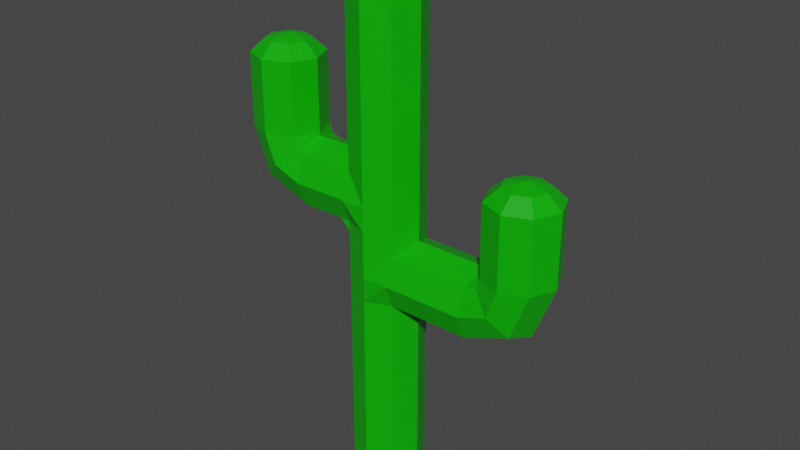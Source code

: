 # Source: cacti1.blend  (saved by Blender 2.83.19; exported with 4.5.12 LTS)
import bpy
from mathutils import Matrix  # noqa: F401  (used for matrix-valued properties, if any)

bpy.ops.wm.read_factory_settings(use_empty=True)
scene = bpy.context.scene
scene.name = 'Scene'

# ---- collections
col_collection = bpy.data.collections.new('Collection'); scene.collection.children.link(col_collection)

# ---- materials (node trees are filled in below, after node groups)
mat_material = bpy.data.materials.new('Material')
mat_material.alpha_threshold = 0.0
mat_material.use_transparent_shadow = False
mat_material.line_color = (0.0, 0.0, 0.0, 1.0)

# ---- material node trees
mat_material.use_nodes = True; mat_material.node_tree.nodes.clear()
_N = mat_material.node_tree.nodes; _L = mat_material.node_tree.links
n0 = _N.new('ShaderNodeOutputMaterial'); n0.name = 'Material Output'; n0.location = (300, 300)
n1 = _N.new('ShaderNodeBsdfPrincipled'); n1.name = 'Principled BSDF'; n1.location = (10, 300)
n1.distribution = 'GGX'
n1.subsurface_method = 'BURLEY'
n1.inputs[0].default_value = (0.003035, 0.4508, 0.0, 1.0)
n1.inputs[2].default_value = 0.4
n1.inputs[3].default_value = 1.45
n1.inputs[27].default_value = (0.0, 0.0, 0.0, 1.0)
n1.inputs[28].default_value = 1.0
_L.new(n1.outputs[0], n0.inputs[0])
n0.is_active_output = True

# ---- world
world_world = bpy.data.worlds.new('World'); scene.world = world_world
world_world.use_nodes = True; world_world.node_tree.nodes.clear()
_N = world_world.node_tree.nodes; _L = world_world.node_tree.links
n0 = _N.new('ShaderNodeOutputWorld'); n0.name = 'World Output'; n0.location = (300, 300)
n1 = _N.new('ShaderNodeBackground'); n1.name = 'Background'; n1.location = (10, 300)
n1.inputs[0].default_value = (0.05088, 0.05088, 0.05088, 1.0)
_L.new(n1.outputs[0], n0.inputs[0])
n0.is_active_output = True
world_world.color = (0.05088, 0.05088, 0.05088)
world_world.use_sun_shadow = False
world_world.sun_shadow_jitter_overblur = 0.0

# ---- meshes
me_circle = bpy.data.meshes.new('Circle')
me_circle.from_pydata([(0.0, 1.0, 0.0), (-0.7071, 0.7071, 0.0), (-1.0, -4.371e-08, 0.0), (-0.7071, -0.7071, 0.0), (8.742e-08, -1.0, 0.0), (0.7071, -0.7071, 0.0), (1.0, 1.192e-08, 0.0), (0.7071, 0.7071, 0.0), (-1.0, -4.371e-08, 5.0), (-0.7071, -0.7071, 5.0), (8.742e-08, -1.0, 5.0), (0.0, 1.0, 7.0), (-0.7071, -0.7071, 7.0), (8.742e-08, -1.0, 7.0), (0.7071, 0.7071, 7.0), (-0.7071, 0.7071, 5.0), (-1.748e-07, 1.0, 5.0), (1.0, -1.781e-07, 7.0), (0.7071, 0.7071, 5.0), (1.0, 1.311e-07, 5.0), (0.7071, -0.7071, 5.0), (3.0, -0.7071, 5.293), (-1.0, 1.0, 8.0), (-1.0, 0.7071, 8.707), (-1.0, -1.781e-07, 9.0), (-1.0, -0.7071, 8.707), (-1.0, -1.0, 8.0), (-1.0, -0.7071, 7.293), (-1.0, 0.7071, 7.293), (0.0, 1.0, 9.0), (-0.7071, 0.7071, 9.0), (-0.7071, -0.7071, 9.0), (8.742e-08, -1.0, 9.0), (0.7071, -0.7071, 9.0), (1.0, 1.192e-08, 9.0), (0.7071, 0.7071, 9.0), (0.0, 1.0, 14.0), (-0.7071, 0.7071, 14.0), (-1.0, -4.371e-08, 14.0), (-0.7071, -0.7071, 14.0), (8.742e-08, -1.0, 14.0), (0.7071, -0.7071, 14.0), (1.0, 1.192e-08, 14.0), (0.7071, 0.7071, 14.0), (2.98e-09, 0.6, 14.36), (-0.4243, 0.4243, 14.36), (-0.6, -2.623e-08, 14.36), (-0.4243, -0.4243, 14.36), (5.543e-08, -0.6, 14.36), (0.4243, -0.4243, 14.36), (0.6, 7.155e-09, 14.36), (0.4243, 0.4243, 14.36), (2.608e-08, 0.0, 14.5), (-0.7071, -0.9982, 8.0), (1.0, -8.307e-08, 8.0), (-0.7071, 0.9982, 8.0), (0.0, 1.0, 8.0), (0.7071, 0.7071, 8.0), (0.7071, -0.7071, 8.0), (8.742e-08, -1.0, 8.0), (-0.7071, -0.71, 8.704), (1.0, -3.557e-08, 8.704), (-0.7071, 0.71, 8.704), (0.7071, 0.7071, 8.704), (0.0, 1.0, 8.704), (0.7071, -0.7071, 8.704), (8.742e-08, -1.0, 8.704), (0.7071, -0.7071, 7.292), (0.0, 1.0, 7.292), (0.7071, 0.7071, 7.292), (1.0, -1.504e-07, 7.292), (-0.7071, -0.7074, 7.292), (-0.7071, 0.7074, 7.292), (8.742e-08, -1.0, 7.292), (3.0, 0.7071, 5.293), (3.0, 1.0, 6.0), (1.0, -1.0, 6.0), (1.0, -0.7071, 6.707), (3.0, 0.7071, 6.707), (1.0, 0.7071, 6.707), (1.0, 1.0, 6.0), (1.0, 0.7071, 5.293), (1.0, -0.7071, 5.293), (3.0, -0.7071, 6.707), (0.7071, -0.7071, 7.0), (3.0, -1.0, 6.0), (3.0, 1.311e-07, 5.0), (-0.7071, 0.7071, 7.0), (-1.0, -9.935e-08, 7.0), (3.0, -1.781e-07, 7.0), (0.7071, 0.9982, 6.0), (-1.0, -4.35e-09, 6.0), (0.7071, -0.9982, 6.0), (8.742e-08, -1.0, 6.0), (-0.7071, -0.7071, 6.0), (-0.7071, 0.7071, 6.0), (-1.748e-07, 1.0, 6.0), (0.7071, 0.71, 6.704), (-1.0, -5.185e-08, 6.704), (0.7071, -0.71, 6.704), (-0.7071, -0.7071, 6.704), (8.742e-08, -1.0, 6.704), (-0.7071, 0.7071, 6.704), (-1.748e-07, 1.0, 6.704), (-0.7071, 0.7071, 5.292), (8.742e-08, -1.0, 5.292), (-0.7071, -0.7071, 5.292), (-1.0, 6.294e-08, 5.292), (0.7071, 0.7074, 5.292), (0.7071, -0.7074, 5.292), (-1.748e-07, 1.0, 5.292), (4.3, -0.7071, 5.8), (4.3, 0.7071, 5.8), (3.8, 1.0, 6.3), (3.3, 0.7071, 6.8), (3.3, -0.7071, 6.8), (3.8, -1.0, 6.3), (4.507, 9.178e-08, 5.593), (3.093, -1.387e-07, 7.007), (4.807, -0.7071, 7.1), (4.807, 0.7071, 7.1), (4.1, 1.0, 7.1), (3.393, 0.7071, 7.1), (3.393, -0.7071, 7.1), (4.1, -1.0, 7.1), (5.1, -3.225e-09, 7.1), (3.1, -4.371e-08, 7.1), (4.807, -0.7071, 9.1), (3.393, -0.7071, 9.1), (5.1, -3.225e-09, 9.1), (4.1, 1.0, 9.1), (3.393, 0.7071, 9.1), (3.1, -4.371e-08, 9.1), (4.1, -1.0, 9.1), (4.807, 0.7071, 9.1), (4.1, 0.6, 9.465), (3.676, 0.4243, 9.465), (3.5, -2.623e-08, 9.465), (3.676, -0.4243, 9.465), (4.1, -0.6, 9.465), (4.524, -0.4243, 9.465), (4.7, 7.155e-09, 9.465), (4.524, 0.4243, 9.465), (4.1, 0.0, 9.604), (-2.246, -0.7071, 7.293), (-2.246, 0.7071, 7.293), (-2.246, 1.0, 8.0), (-2.246, 0.7071, 8.707), (-2.246, -0.7071, 8.707), (-2.246, -1.0, 8.0), (-2.246, 1.311e-07, 7.0), (-2.246, -1.781e-07, 9.0), (-3.546, -0.7071, 7.8), (-3.546, 0.7071, 7.8), (-3.046, 1.0, 8.3), (-2.546, 0.7071, 8.8), (-2.546, -0.7071, 8.8), (-3.046, -1.0, 8.3), (-3.753, 9.178e-08, 7.593), (-2.339, -1.387e-07, 9.007), (-4.053, -0.7071, 9.1), (-4.053, 0.7071, 9.1), (-3.346, 1.0, 9.1), (-2.639, 0.7071, 9.1), (-2.639, -0.7071, 9.1), (-3.346, -1.0, 9.1), (-4.346, -3.225e-09, 9.1), (-2.346, -4.371e-08, 9.1), (-4.053, -0.7071, 11.1), (-2.639, -0.7071, 11.1), (-4.346, -3.225e-09, 11.1), (-3.346, 1.0, 11.1), (-2.639, 0.7071, 11.1), (-2.346, -4.371e-08, 11.1), (-3.346, -1.0, 11.1), (-4.053, 0.7071, 11.1), (-3.346, 0.6, 11.46), (-2.922, 0.4243, 11.46), (-2.746, -2.623e-08, 11.46), (-2.922, -0.4243, 11.46), (-3.346, -0.6, 11.46), (-3.771, -0.4243, 11.46), (-3.946, 7.155e-09, 11.46), (-3.771, 0.4243, 11.46), (-3.346, 0.0, 11.6)], [], [(4, 10, 9, 3), (2, 8, 15, 1), (7, 18, 19, 6), (5, 20, 10, 4), (3, 9, 8, 2), (1, 15, 16, 0), (0, 16, 18, 7), (6, 19, 20, 5), (35, 43, 42, 34), (33, 41, 40, 32), (31, 39, 38, 24), (30, 37, 36, 29), (29, 36, 43, 35), (34, 42, 41, 33), (32, 40, 39, 31), (24, 38, 37, 30), (37, 45, 44, 36), (36, 44, 51, 43), (42, 50, 49, 41), (40, 48, 47, 39), (38, 46, 45, 37), (43, 51, 50, 42), (41, 49, 48, 40), (39, 47, 46, 38), (51, 52, 50), (49, 52, 48), (47, 52, 46), (45, 52, 44), (44, 52, 51), (50, 52, 49), (48, 52, 47), (46, 52, 45), (63, 57, 56, 64), (67, 70, 54, 58), (69, 14, 11, 68), (71, 12, 13, 73), (56, 55, 62, 64), (65, 61, 34, 33), (66, 59, 58, 65), (68, 72, 55, 56), (73, 13, 84, 67), (70, 69, 57, 54), (61, 63, 35, 34), (60, 53, 59, 66), (64, 62, 30, 29), (31, 60, 66, 32), (54, 57, 63, 61), (32, 66, 65, 33), (58, 54, 61, 65), (35, 63, 64, 29), (17, 14, 69, 70), (59, 73, 67, 58), (11, 87, 72, 68), (53, 71, 73, 59), (57, 69, 68, 56), (84, 17, 70, 67), (24, 30, 62), (24, 62, 23), (24, 25, 60), (24, 60, 31), (107, 106, 94, 91), (60, 25, 26, 53), (110, 16, 15, 104), (105, 109, 92, 93), (103, 96, 95, 102), (102, 98, 88, 87), (22, 55, 72, 28), (100, 94, 93, 101), (104, 107, 91, 95), (106, 9, 10, 105), (71, 27, 12), (12, 27, 88), (62, 55, 22, 23), (53, 26, 27, 71), (108, 18, 16, 110), (93, 92, 99, 101), (88, 28, 72), (88, 72, 87), (98, 100, 12, 88), (97, 90, 96, 103), (101, 99, 84, 13), (14, 97, 103, 11), (91, 94, 100, 98), (11, 103, 102, 87), (95, 91, 98, 102), (12, 100, 101, 13), (8, 9, 106, 107), (96, 110, 104, 95), (10, 20, 109, 105), (90, 108, 110, 96), (94, 106, 105, 93), (15, 8, 107, 104), (17, 84, 99), (17, 99, 77), (17, 79, 97), (17, 97, 14), (97, 79, 80, 90), (76, 92, 109, 82), (108, 81, 18), (18, 81, 19), (99, 92, 76, 77), (90, 80, 81, 108), (19, 82, 109), (19, 109, 20), (81, 74, 86, 19), (82, 21, 85, 76), (76, 85, 83, 77), (77, 83, 89, 17), (19, 86, 21, 82), (17, 89, 78, 79), (79, 78, 75, 80), (80, 75, 74, 81), (75, 113, 112, 74), (89, 118, 114, 78), (86, 117, 111, 21), (85, 116, 115, 83), (78, 114, 113, 75), (21, 111, 116, 85), (74, 112, 117, 86), (83, 115, 118, 89), (116, 124, 123, 115), (111, 119, 124, 116), (117, 125, 119, 111), (115, 123, 126, 118), (114, 122, 121, 113), (113, 121, 120, 112), (112, 120, 125, 117), (118, 126, 122, 114), (121, 130, 134, 120), (120, 134, 129, 125), (126, 132, 131, 122), (124, 133, 128, 123), (119, 127, 133, 124), (125, 129, 127, 119), (123, 128, 132, 126), (122, 131, 130, 121), (131, 136, 135, 130), (130, 135, 142, 134), (129, 141, 140, 127), (133, 139, 138, 128), (132, 137, 136, 131), (134, 142, 141, 129), (127, 140, 139, 133), (128, 138, 137, 132), (142, 143, 141), (140, 143, 139), (138, 143, 137), (136, 143, 135), (135, 143, 142), (141, 143, 140), (139, 143, 138), (137, 143, 136), (146, 145, 153, 154), (151, 147, 155, 159), (150, 144, 152, 158), (149, 148, 156, 157), (147, 146, 154, 155), (144, 149, 157, 152), (145, 150, 158, 153), (148, 151, 159, 156), (157, 156, 164, 165), (152, 157, 165, 160), (158, 152, 160, 166), (156, 159, 167, 164), (155, 154, 162, 163), (154, 153, 161, 162), (153, 158, 166, 161), (159, 155, 163, 167), (162, 161, 175, 171), (161, 166, 170, 175), (167, 163, 172, 173), (165, 164, 169, 174), (160, 165, 174, 168), (166, 160, 168, 170), (164, 167, 173, 169), (163, 162, 171, 172), (172, 171, 176, 177), (171, 175, 183, 176), (170, 168, 181, 182), (174, 169, 179, 180), (173, 172, 177, 178), (175, 170, 182, 183), (168, 174, 180, 181), (169, 173, 178, 179), (183, 182, 184), (181, 180, 184), (179, 178, 184), (177, 176, 184), (176, 183, 184), (182, 181, 184), (180, 179, 184), (178, 177, 184), (22, 28, 145, 146), (28, 88, 150, 145), (27, 28, 88), (88, 27, 144, 150), (25, 148, 149, 26), (147, 151, 24, 23), (22, 146, 147, 23), (149, 144, 27, 26), (151, 148, 25, 24)])
_uv = me_circle.uv_layers.new(name='UVMap')
_uv.uv.foreach_set('vector', [0.0, 0.0, 0.0, 0.0, 0.0, 0.0, 0.0, 0.0, 0.0, 0.0, 0.0, 0.0, 0.0, 0.0, 0.0, 0.0, 0.0, 0.0, 0.0, 0.0, 0.0, 0.0, 0.0, 0.0, 0.0, 0.0, 0.0, 0.0, 0.0, 0.0, 0.0, 0.0, 0.0, 0.0, 0.0, 0.0, 0.0, 0.0, 0.0, 0.0, 0.0, 0.0, 0.0, 0.0, 0.0, 0.0, 0.0, 0.0, 0.0, 0.0, 0.0, 0.0, 0.0, 0.0, 0.0, 0.0, 0.0, 0.0, 0.0, 0.0, 0.0, 0.0, 0.0, 0.0, 0.0, 0.0, 0.0, 0.0, 0.0, 0.0, 0.0, 0.0, 0.0, 0.0, 0.0, 0.0, 0.0, 0.0, 0.0, 0.0, 0.0, 0.0, 0.0, 0.0, 0.0, 0.0, 0.0, 0.0, 0.0, 0.0, 0.0, 0.0, 0.0, 0.0, 0.0, 0.0, 0.0, 0.0, 0.0, 0.0, 0.0, 0.0, 0.0, 0.0, 0.0, 0.0, 0.0, 0.0, 0.0, 0.0, 0.0, 0.0, 0.0, 0.0, 0.0, 0.0, 0.0, 0.0, 0.0, 0.0, 0.0, 0.0, 0.0, 0.0, 0.0, 0.0, 0.0, 0.0, 0.0, 0.0, 0.0, 0.0, 0.0, 0.0, 0.0, 0.0, 0.0, 0.0, 0.0, 0.0, 0.0, 0.0, 0.0, 0.0, 0.0, 0.0, 0.0, 0.0, 0.0, 0.0, 0.0, 0.0, 0.0, 0.0, 0.0, 0.0, 0.0, 0.0, 0.0, 0.0, 0.0, 0.0, 0.0, 0.0, 0.0, 0.0, 0.0, 0.0, 0.0, 0.0, 0.0, 0.0, 0.0, 0.0, 0.0, 0.0, 0.0, 0.0, 0.0, 0.0, 0.0, 0.0, 0.0, 0.0, 0.0, 0.0, 0.0, 0.0, 0.0, 0.0, 0.0, 0.0, 0.0, 0.0, 0.0, 0.0, 0.0, 0.0, 0.0, 0.0, 0.0, 0.0, 0.0, 0.0, 0.0, 0.0, 0.0, 0.0, 0.0, 0.0, 0.0, 0.0, 0.0, 0.0, 0.0, 0.0, 0.0, 0.0, 0.0, 0.0, 0.0, 0.0, 0.0, 0.0, 0.0, 0.0, 0.0, 0.0, 0.0, 0.0, 0.0, 0.0, 0.0, 0.0, 0.0, 0.0, 0.0, 0.0, 0.0, 0.0, 0.0, 0.0, 0.0, 0.0, 0.0, 0.0, 0.0, 0.0, 0.0, 0.0, 0.0, 0.0, 0.0, 0.0, 0.0, 0.0, 0.0, 0.0, 0.0, 0.0, 0.0, 0.0, 0.0, 0.0, 0.0, 0.0, 0.0, 0.0, 0.0, 0.0, 0.0, 0.0, 0.0, 0.0, 0.0, 0.0, 0.0, 0.0, 0.0, 0.0, 0.0, 0.0, 0.0, 0.0, 0.0, 0.0, 0.0, 0.0, 0.0, 0.0, 0.0, 0.0, 0.0, 0.0, 0.0, 0.0, 0.0, 0.0, 0.0, 0.0, 0.0, 0.0, 0.0, 0.0, 0.0, 0.0, 0.0, 0.0, 0.0, 0.0, 0.0, 0.0, 0.0, 0.0, 0.0, 0.0, 0.0, 0.0, 0.0, 0.0, 0.0, 0.0, 0.0, 0.0, 0.0, 0.0, 0.0, 0.0, 0.0, 0.0, 0.0, 0.0, 0.0, 0.0, 0.0, 0.0, 0.0, 0.0, 0.0, 0.0, 0.0, 0.0, 0.0, 0.0, 0.0, 0.0, 0.0, 0.0, 0.0, 0.0, 0.0, 0.0, 0.0, 0.0, 0.0, 0.0, 0.0, 0.0, 0.0, 0.0, 0.0, 0.0, 0.0, 0.0, 0.0, 0.0, 0.0, 0.0, 0.0, 0.0, 0.0, 0.0, 0.0, 0.0, 0.0, 0.0, 0.0, 0.0, 0.0, 0.0, 0.0, 0.0, 0.0, 0.0, 0.0, 0.0, 0.0, 0.0, 0.0, 0.0, 0.0, 0.0, 0.0, 0.0, 0.0, 0.0, 0.0, 0.0, 0.0, 0.0, 0.0, 0.0, 0.0, 0.0, 0.0, 0.0, 0.0, 0.0, 0.0, 0.0, 0.0, 0.0, 0.0, 0.0, 0.0, 0.0, 0.0, 0.0, 0.0, 0.0, 0.0, 0.0, 0.0, 0.0, 0.0, 0.0, 0.0, 0.0, 0.0, 0.0, 0.0, 0.0, 0.0, 0.0, 0.0, 0.0, 0.0, 0.0, 0.0, 0.0, 0.0, 0.0, 0.0, 0.0, 0.0, 0.0, 0.0, 0.0, 0.0, 0.0, 0.0, 0.0, 0.0, 0.0, 0.0, 0.0, 0.0, 0.0, 0.0, 0.0, 0.0, 0.0, 0.0, 0.0, 0.0, 0.0, 0.0, 0.0, 0.0, 0.0, 0.0, 0.0, 0.0, 0.0, 0.0, 0.0, 0.0, 0.0, 0.0, 0.0, 0.0, 0.0, 0.0, 0.0, 0.0, 0.0, 0.0, 0.0, 0.0, 0.0, 0.0, 0.0, 0.0, 0.0, 0.0, 0.0, 0.0, 0.0, 0.0, 0.0, 0.0, 0.0, 0.0, 0.0, 0.0, 0.0, 0.0, 0.0, 0.0, 0.0, 0.0, 0.0, 0.0, 0.0, 0.0, 0.0, 0.0, 0.0, 0.0, 0.0, 0.0, 0.0, 0.0, 0.0, 0.0, 0.0, 0.0, 0.0, 0.0, 0.0, 0.0, 0.0, 0.0, 0.0, 0.0, 0.0, 0.0, 0.0, 0.0, 0.0, 0.0, 0.0, 0.0, 0.0, 0.0, 0.0, 0.0, 0.0, 0.0, 0.0, 0.0, 0.0, 0.0, 0.0, 0.0, 0.0, 0.0, 0.0, 0.0, 0.0, 0.0, 0.0, 0.0, 0.0, 0.0, 0.0, 0.0, 0.0, 0.0, 0.0, 0.0, 0.0, 0.0, 0.0, 0.0, 0.0, 0.0, 0.0, 0.0, 0.0, 0.0, 0.0, 0.0, 0.0, 0.0, 0.0, 0.0, 0.0, 0.0, 0.0, 0.0, 0.0, 0.0, 0.0, 0.0, 0.0, 0.0, 0.0, 0.0, 0.0, 0.0, 0.0, 0.0, 0.0, 0.0, 0.0, 0.0, 0.0, 0.0, 0.0, 0.0, 0.0, 0.0, 0.0, 0.0, 0.0, 0.0, 0.0, 0.0, 0.0, 0.0, 0.0, 0.0, 0.0, 0.0, 0.0, 0.0, 0.0, 0.0, 0.0, 0.0, 0.0, 0.0, 0.0, 0.0, 0.0, 0.0, 0.0, 0.0, 0.0, 0.0, 0.0, 0.0, 0.0, 0.0, 0.0, 0.0, 0.0, 0.0, 0.0, 0.0, 0.0, 0.0, 0.0, 0.0, 0.0, 0.0, 0.0, 0.0, 0.0, 0.0, 0.0, 0.0, 0.0, 0.0, 0.0, 0.0, 0.0, 0.0, 0.0, 0.0, 0.0, 0.0, 0.0, 0.0, 0.0, 0.0, 0.0, 0.0, 0.0, 0.0, 0.0, 0.0, 0.0, 0.0, 0.0, 0.0, 0.0, 0.0, 0.0, 0.0, 0.0, 0.0, 0.0, 0.0, 0.0, 0.0, 0.0, 0.0, 0.0, 0.0, 0.0, 0.0, 0.0, 0.0, 0.0, 0.0, 0.0, 0.0, 0.0, 0.0, 0.0, 0.0, 0.0, 0.0, 0.0, 0.0, 0.0, 0.0, 0.0, 0.0, 0.0, 0.0, 0.0, 0.0, 0.0, 0.0, 0.0, 0.0, 0.0, 0.0, 0.0, 0.0, 0.0, 0.0, 0.0, 0.0, 0.0, 0.0, 0.0, 0.0, 0.0, 0.0, 0.0, 0.0, 0.0, 0.0, 0.0, 0.0, 0.0, 0.0, 0.0, 0.0, 0.0, 0.0, 0.0, 0.0, 0.0, 0.0, 0.0, 0.0, 0.0, 0.0, 0.0, 0.0, 0.0, 0.0, 0.0, 0.0, 0.0, 0.0, 0.0, 0.0, 0.0, 0.0, 0.0, 0.0, 0.0, 0.0, 0.0, 0.0, 0.0, 0.0, 0.0, 0.0, 0.0, 0.0, 0.0, 0.0, 0.0, 0.0, 0.0, 0.0, 0.0, 0.0, 0.0, 0.0, 0.0, 0.0, 0.0, 0.0, 0.0, 0.0, 0.0, 0.0, 0.0, 0.0, 0.0, 0.0, 0.0, 0.0, 0.0, 0.0, 0.0, 0.0, 0.0, 0.0, 0.0, 0.0, 0.0, 0.0, 0.0, 0.0, 0.0, 0.0, 0.0, 0.0, 0.0, 0.0, 0.0, 0.0, 0.0, 0.0, 0.0, 0.0, 0.0, 0.0, 0.0, 0.0, 0.0, 0.0, 0.0, 0.0, 0.0, 0.0, 0.0, 0.0, 0.0, 0.0, 0.0, 0.0, 0.0, 0.0, 0.0, 0.0, 0.0, 0.0, 0.0, 0.0, 0.0, 0.0, 0.0, 0.0, 0.0, 0.0, 0.0, 0.0, 0.0, 0.0, 0.0, 0.0, 0.0, 0.0, 0.0, 0.0, 0.0, 0.0, 0.0, 0.0, 0.0, 0.0, 0.0, 0.0, 0.0, 0.0, 0.0, 0.0, 0.0, 0.0, 0.0, 0.0, 0.0, 0.0, 0.0, 0.0, 0.0, 0.0, 0.0, 0.0, 0.0, 0.0, 0.0, 0.0, 0.0, 0.0, 0.0, 0.0, 0.0, 0.0, 0.0, 0.0, 0.0, 0.0, 0.0, 0.0, 0.0, 0.0, 0.0, 0.0, 0.0, 0.0, 0.0, 0.0, 0.0, 0.0, 0.0, 0.0, 0.0, 0.0, 0.0, 0.0, 0.0, 0.0, 0.0, 0.0, 0.0, 0.0, 0.0, 0.0, 0.0, 0.0, 0.0, 0.0, 0.0, 0.0, 0.0, 0.0, 0.0, 0.0, 0.0, 0.0, 0.0, 0.0, 0.0, 0.0, 0.0, 0.0, 0.0, 0.0, 0.0, 0.0, 0.0, 0.0, 0.0, 0.0, 0.0, 0.0, 0.0, 0.0, 0.0, 0.0, 0.0, 0.0, 0.0, 0.0, 0.0, 0.0, 0.0, 0.0, 0.0, 0.0, 0.0, 0.0, 0.0, 0.0, 0.0, 0.0, 0.0, 0.0, 0.0, 0.0, 0.0, 0.0, 0.0, 0.0, 0.0, 0.0, 0.0, 0.0, 0.0, 0.0, 0.0, 0.0, 0.0, 0.0, 0.0, 0.0, 0.0, 0.0, 0.0, 0.0, 0.0, 0.0, 0.0, 0.0, 0.0, 0.0, 0.0, 0.0, 0.0, 0.0, 0.0, 0.0, 0.0, 0.0, 0.0, 0.0, 0.0, 0.0, 0.0, 0.0, 0.0, 0.0, 0.0, 0.0, 0.0, 0.0, 0.0, 0.0, 0.0, 0.0, 0.0, 0.0, 0.0, 0.0, 0.0, 0.0, 0.0, 0.0, 0.0, 0.0, 0.0, 0.0, 0.0, 0.0, 0.0, 0.0, 0.0, 0.0, 0.0, 0.0, 0.0, 0.0, 0.0, 0.0, 0.0, 0.0, 0.0, 0.0, 0.0, 0.0, 0.0, 0.0, 0.0, 0.0, 0.0, 0.0, 0.0, 0.0, 0.0, 0.0, 0.0, 0.0, 0.0, 0.0, 0.0, 0.0, 0.0, 0.0, 0.0, 0.0, 0.0, 0.0, 0.0, 0.0, 0.0, 0.0, 0.0, 0.0, 0.0, 0.0, 0.0, 0.0, 0.0, 0.0, 0.0, 0.0, 0.0, 0.0, 0.0, 0.0, 0.0, 0.0, 0.0, 0.0, 0.0, 0.0, 0.0, 0.0, 0.0, 0.0, 0.0, 0.0, 0.0, 0.0, 0.0, 0.0, 0.0, 0.0, 0.0, 0.0, 0.0, 0.0, 0.0, 0.0, 0.0, 0.0, 0.0, 0.0, 0.0, 0.0, 0.0, 0.0, 0.0, 0.0, 0.0, 0.0, 0.0, 0.0, 0.0, 0.0, 0.0, 0.0, 0.0, 0.0, 0.0, 0.0, 0.0, 0.0, 0.0, 0.0, 0.0, 0.0, 0.0, 0.0, 0.0, 0.0, 0.0, 0.0, 0.0, 0.0, 0.0, 0.0, 0.0, 0.0, 0.0, 0.0, 0.0, 0.0, 0.0, 0.0, 0.0, 0.0, 0.0, 0.0, 0.0, 0.0, 0.0, 0.0, 0.0, 0.0, 0.0, 0.0, 0.0, 0.0, 0.0, 0.0, 0.0, 0.0, 0.0, 0.0, 0.0, 0.0, 0.0, 0.0, 0.0, 0.0, 0.0, 0.0, 0.0, 0.0, 0.0, 0.0, 0.0, 0.0, 0.0, 0.0, 0.0, 0.0, 0.0, 0.0, 0.0, 0.0, 0.0, 0.0, 0.0, 0.0, 0.0, 0.0, 0.0, 0.0, 0.0, 0.0, 0.0, 0.0, 0.0, 0.0, 0.0, 0.0, 0.0, 0.0, 0.0, 0.0, 0.0, 0.0, 0.0, 0.0, 0.0, 0.0, 0.0, 0.0, 0.0, 0.0, 0.0, 0.0, 0.0, 0.0, 0.0, 0.0, 0.0, 0.0, 0.0, 0.0, 0.0, 0.0, 0.0, 0.0, 0.0, 0.0, 0.0, 0.0, 0.0, 0.0, 0.0, 0.0, 0.0, 0.0, 0.0, 0.0, 0.0, 0.0, 0.0, 0.0, 0.0, 0.0, 0.0, 0.0, 0.0, 0.0, 0.0, 0.0, 0.0, 0.0, 0.0, 0.0, 0.0, 0.0, 0.0, 0.0, 0.0, 0.0, 0.0, 0.0, 0.0, 0.0, 0.0, 0.0, 0.0, 0.0, 0.0, 0.0, 0.0, 0.0, 0.0, 0.0, 0.0, 0.0, 0.0, 0.0, 0.0, 0.0, 0.0, 0.0, 0.0, 0.0, 0.0, 0.0, 0.0, 0.0, 0.0, 0.0, 0.0, 0.0, 0.0, 0.0, 0.0, 0.0, 0.0, 0.0, 0.0, 0.0, 0.0, 0.0, 0.0, 0.0, 0.0, 0.0, 0.0, 0.0, 0.0, 0.0, 0.0, 0.0, 0.0, 0.0, 0.0, 0.0, 0.0, 0.0, 0.0, 0.0, 0.0, 0.0, 0.0, 0.0, 0.0, 0.0, 0.0, 0.0, 0.0, 0.0, 0.0, 0.0, 0.0, 0.0, 0.0, 0.0, 0.0, 0.0, 0.0, 0.0, 0.0, 0.0, 0.0, 0.0, 0.0, 0.0, 0.0, 0.0, 0.0, 0.0, 0.0, 0.0, 0.0, 0.0, 0.0, 0.0, 0.0, 0.0, 0.0, 0.0, 0.0, 0.0, 0.0, 0.0, 0.0, 0.0, 0.0, 0.0, 0.0, 0.0, 0.0, 0.0, 0.0, 0.0, 0.0, 0.0, 0.0, 0.0, 0.0, 0.0, 0.0, 0.0, 0.0, 0.0, 0.0, 0.0, 0.0, 0.0, 0.0, 0.0, 0.0, 0.0, 0.0, 0.0, 0.0, 0.0, 0.0, 0.0, 0.0, 0.0, 0.0, 0.0, 0.0, 0.0, 0.0, 0.0, 0.0, 0.0, 0.0, 0.0, 0.0, 0.0, 0.0, 0.0, 0.0, 0.0, 0.0, 0.0, 0.0, 0.0, 0.0, 0.0, 0.0, 0.0, 0.0, 0.0, 0.0, 0.0, 0.0, 0.0, 0.0, 0.0, 0.0, 0.0, 0.0, 0.0, 0.0, 0.0, 0.0, 0.0, 0.0, 0.0, 0.0, 0.0, 0.0, 0.0, 0.0, 0.0, 0.0, 0.0, 0.0, 0.0, 0.0, 0.0, 0.0, 0.0, 0.0, 0.0, 0.0, 0.0, 0.0, 0.0, 0.0, 0.0, 0.0, 0.0, 0.0, 0.0, 0.0, 0.0, 0.0, 0.0, 0.0, 0.0, 0.0, 0.0, 0.0, 0.0, 0.0, 0.0, 0.0, 0.0, 0.0, 0.0, 0.0])
me_circle.materials.append(mat_material)
me_circle.use_remesh_fix_poles = True
me_circle.use_remesh_preserve_attributes = False
me_circle.use_mirror_vertex_groups = False
me_circle.update()

# ---- objects
ob_circle = bpy.data.objects.new('Circle', me_circle)

# ---- transforms, parenting, visibility, modifiers, constraints
ob_circle.location = (0.0, 0.0, 0.0)
ob_circle.lineart.crease_threshold = 0.0

# ---- collection membership
col_collection.objects.link(ob_circle)

# ---- scene / render settings (as saved in the file)
scene.frame_start = 1; scene.frame_end = 250; scene.frame_set(1)
scene.render.engine = 'BLENDER_EEVEE_NEXT'
scene.cycles.use_denoising = False
scene.cycles.samples = 128
scene.cycles.sampling_pattern = 'TABULATED_SOBOL'
scene.cycles.use_adaptive_sampling = False
scene.cycles.use_light_tree = False
scene.view_settings.view_transform = 'Filmic'
bpy.context.view_layer.update()

# ---- added for rendering (the .blend has no active camera and no usable light): camera, sun
cam_auto = bpy.data.cameras.new('AutoCamera')
cam_auto.lens = 50.0
cam_auto.sensor_width = 36.0
cam_auto.clip_end = 1000.0
ob_auto_camera = bpy.data.objects.new('AutoCamera', cam_auto)
scene.collection.objects.link(ob_auto_camera)
ob_auto_camera.location = (16.4981, -19.3455, 20.1491)
ob_auto_camera.rotation_euler = (1.09748, -7.21219e-08, 0.694738)
scene.camera = ob_auto_camera
light_auto_sun = bpy.data.lights.new('AutoSun', 'SUN')
light_auto_sun.energy = 3.0
light_auto_sun.angle = 0.0523599
ob_auto_sun = bpy.data.objects.new('AutoSun', light_auto_sun)
scene.collection.objects.link(ob_auto_sun)
ob_auto_sun.rotation_euler = (0.872665, 0.174533, 0.523599)
bpy.context.view_layer.update()
